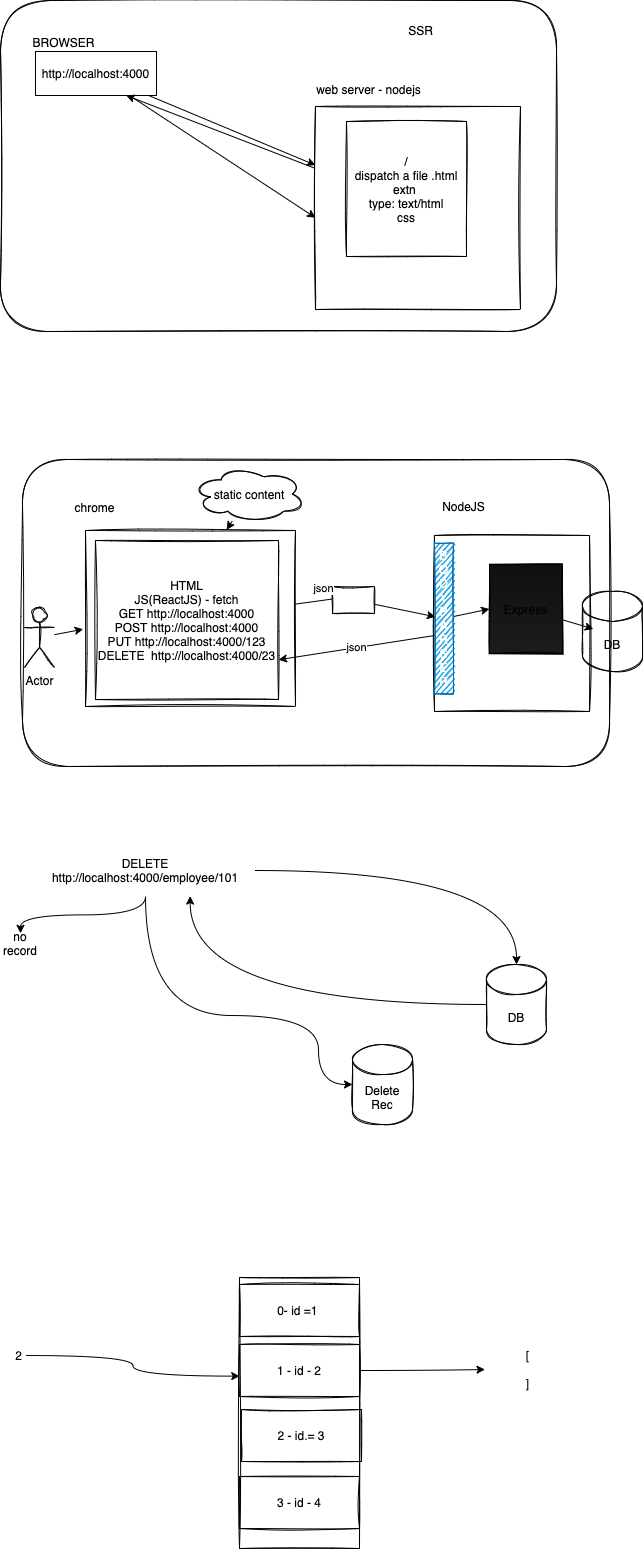

The diagram above was exported from draw.io. Its source (the exported page's mxGraphModel, read from the mxfile embedded in the PNG):
<mxGraphModel dx="718" dy="502" grid="0" gridSize="10" guides="1" tooltips="1" connect="1" arrows="1" fold="1" page="0" pageScale="1" pageWidth="827" pageHeight="1169" math="0" shadow="0">
  <root>
    <mxCell id="0" />
    <mxCell id="1" parent="0" />
    <mxCell id="28" value="" style="rounded=1;whiteSpace=wrap;html=1;sketch=1;gradientColor=#1C1C1C;fillColor=none;" vertex="1" parent="1">
      <mxGeometry x="40" y="491" width="587" height="307" as="geometry" />
    </mxCell>
    <mxCell id="12" value="" style="rounded=1;whiteSpace=wrap;html=1;sketch=1;" vertex="1" parent="1">
      <mxGeometry x="18" y="32" width="556" height="331" as="geometry" />
    </mxCell>
    <mxCell id="4" style="edgeStyle=none;html=1;" edge="1" parent="1" source="2" target="5">
      <mxGeometry relative="1" as="geometry">
        <mxPoint x="325" y="185.33333333333337" as="targetPoint" />
      </mxGeometry>
    </mxCell>
    <mxCell id="10" style="edgeStyle=none;html=1;entryX=0;entryY=0.548;entryDx=0;entryDy=0;entryPerimeter=0;" edge="1" parent="1" source="2" target="5">
      <mxGeometry relative="1" as="geometry" />
    </mxCell>
    <mxCell id="2" value="http://localhost:4000" style="rounded=0;whiteSpace=wrap;html=1;" vertex="1" parent="1">
      <mxGeometry x="53" y="83" width="121" height="44" as="geometry" />
    </mxCell>
    <mxCell id="3" value="BROWSER" style="text;html=1;align=center;verticalAlign=middle;resizable=0;points=[];autosize=1;strokeColor=none;" vertex="1" parent="1">
      <mxGeometry x="45" y="65" width="72" height="18" as="geometry" />
    </mxCell>
    <mxCell id="8" style="edgeStyle=none;html=1;entryX=0.75;entryY=1;entryDx=0;entryDy=0;" edge="1" parent="1" source="5" target="2">
      <mxGeometry relative="1" as="geometry" />
    </mxCell>
    <mxCell id="5" value="" style="rounded=0;whiteSpace=wrap;html=1;sketch=1;" vertex="1" parent="1">
      <mxGeometry x="333" y="138" width="205" height="203" as="geometry" />
    </mxCell>
    <mxCell id="6" value="web server - nodejs" style="text;html=1;align=center;verticalAlign=middle;resizable=0;points=[];autosize=1;strokeColor=none;" vertex="1" parent="1">
      <mxGeometry x="328" y="112" width="115" height="18" as="geometry" />
    </mxCell>
    <mxCell id="7" value="/&lt;br&gt;dispatch a file .html extn&amp;nbsp;&lt;br&gt;type: text/html&lt;br&gt;css" style="rounded=0;whiteSpace=wrap;html=1;sketch=1;" vertex="1" parent="1">
      <mxGeometry x="364" y="153" width="120" height="135" as="geometry" />
    </mxCell>
    <mxCell id="9" value="SSR" style="text;html=1;align=center;verticalAlign=middle;resizable=0;points=[];autosize=1;strokeColor=none;" vertex="1" parent="1">
      <mxGeometry x="420" y="53" width="35" height="18" as="geometry" />
    </mxCell>
    <mxCell id="15" style="edgeStyle=none;html=1;entryX=0.006;entryY=0.462;entryDx=0;entryDy=0;entryPerimeter=0;startArrow=none;" edge="1" parent="1" source="31" target="14">
      <mxGeometry relative="1" as="geometry" />
    </mxCell>
    <mxCell id="13" value="" style="rounded=0;whiteSpace=wrap;html=1;sketch=1;" vertex="1" parent="1">
      <mxGeometry x="103" y="562" width="210" height="176" as="geometry" />
    </mxCell>
    <mxCell id="23" value="json" style="edgeStyle=none;html=1;entryX=1;entryY=0.75;entryDx=0;entryDy=0;" edge="1" parent="1" source="14" target="16">
      <mxGeometry relative="1" as="geometry" />
    </mxCell>
    <mxCell id="14" value="" style="rounded=0;whiteSpace=wrap;html=1;sketch=1;" vertex="1" parent="1">
      <mxGeometry x="452" y="567" width="155" height="176" as="geometry" />
    </mxCell>
    <mxCell id="16" value="HTML&lt;br&gt;JS(ReactJS) - fetch&lt;br&gt;GET http://localhost:4000&lt;br&gt;POST http://localhost:4000&lt;br&gt;PUT http://localhost:4000/123&lt;br&gt;DELETE&amp;nbsp; http://localhost:4000/23" style="rounded=0;whiteSpace=wrap;html=1;sketch=1;" vertex="1" parent="1">
      <mxGeometry x="113" y="572" width="183" height="159" as="geometry" />
    </mxCell>
    <mxCell id="18" style="edgeStyle=none;html=1;entryX=0.672;entryY=-0.004;entryDx=0;entryDy=0;entryPerimeter=0;" edge="1" parent="1" source="17" target="13">
      <mxGeometry relative="1" as="geometry" />
    </mxCell>
    <mxCell id="17" value="static content" style="ellipse;shape=cloud;whiteSpace=wrap;html=1;sketch=1;" vertex="1" parent="1">
      <mxGeometry x="210" y="497" width="114" height="57" as="geometry" />
    </mxCell>
    <mxCell id="19" value="chrome" style="text;html=1;align=center;verticalAlign=middle;resizable=0;points=[];autosize=1;strokeColor=none;" vertex="1" parent="1">
      <mxGeometry x="87" y="530" width="50" height="18" as="geometry" />
    </mxCell>
    <mxCell id="21" style="edgeStyle=none;html=1;entryX=-0.011;entryY=0.561;entryDx=0;entryDy=0;entryPerimeter=0;" edge="1" parent="1" source="20" target="13">
      <mxGeometry relative="1" as="geometry" />
    </mxCell>
    <mxCell id="20" value="Actor" style="shape=umlActor;verticalLabelPosition=bottom;verticalAlign=top;html=1;outlineConnect=0;sketch=1;" vertex="1" parent="1">
      <mxGeometry x="42" y="639" width="30" height="60" as="geometry" />
    </mxCell>
    <mxCell id="24" value="NodeJS" style="text;html=1;align=center;verticalAlign=middle;resizable=0;points=[];autosize=1;strokeColor=none;" vertex="1" parent="1">
      <mxGeometry x="454" y="529" width="53" height="18" as="geometry" />
    </mxCell>
    <mxCell id="27" style="edgeStyle=none;html=1;entryX=0;entryY=0.5;entryDx=0;entryDy=0;" edge="1" parent="1" source="25" target="26">
      <mxGeometry relative="1" as="geometry" />
    </mxCell>
    <mxCell id="25" value="B&lt;br&gt;O&lt;br&gt;D&lt;br&gt;Y&lt;br&gt;P&lt;br&gt;A&lt;br&gt;R&lt;br&gt;S&lt;br&gt;E&lt;br&gt;R" style="rounded=0;whiteSpace=wrap;html=1;sketch=1;fillColor=#1ba1e2;strokeColor=#006EAF;fontColor=#ffffff;" vertex="1" parent="1">
      <mxGeometry x="452" y="574.5" width="19" height="151" as="geometry" />
    </mxCell>
    <mxCell id="29" style="edgeStyle=none;html=1;entryX=1.025;entryY=0.531;entryDx=0;entryDy=0;entryPerimeter=0;" edge="1" parent="1" source="26" target="14">
      <mxGeometry relative="1" as="geometry" />
    </mxCell>
    <mxCell id="26" value="Express" style="rounded=0;whiteSpace=wrap;html=1;sketch=1;fillColor=#0F0F0F;gradientColor=#1C1C1C;" vertex="1" parent="1">
      <mxGeometry x="507" y="596" width="73" height="89" as="geometry" />
    </mxCell>
    <mxCell id="30" value="DB" style="shape=cylinder3;whiteSpace=wrap;html=1;boundedLbl=1;backgroundOutline=1;size=15;sketch=1;fillColor=none;gradientColor=#1C1C1C;" vertex="1" parent="1">
      <mxGeometry x="600" y="623" width="60" height="80" as="geometry" />
    </mxCell>
    <mxCell id="31" value="" style="rounded=0;whiteSpace=wrap;html=1;sketch=1;fillColor=none;gradientColor=#1C1C1C;" vertex="1" parent="1">
      <mxGeometry x="350" y="618" width="42" height="27" as="geometry" />
    </mxCell>
    <mxCell id="32" value="" style="edgeStyle=none;html=1;entryX=0.006;entryY=0.462;entryDx=0;entryDy=0;entryPerimeter=0;endArrow=none;" edge="1" parent="1" source="13" target="31">
      <mxGeometry relative="1" as="geometry">
        <mxPoint x="313" y="649.2763646756216" as="sourcePoint" />
        <mxPoint x="452.92999999999984" y="648.3120000000001" as="targetPoint" />
      </mxGeometry>
    </mxCell>
    <mxCell id="33" value="json" style="edgeLabel;html=1;align=center;verticalAlign=middle;resizable=0;points=[];" vertex="1" connectable="0" parent="32">
      <mxGeometry x="-0.4572" y="2" relative="1" as="geometry">
        <mxPoint x="18" y="-13" as="offset" />
      </mxGeometry>
    </mxCell>
    <mxCell id="35" style="edgeStyle=orthogonalEdgeStyle;html=1;curved=1;" edge="1" parent="1" source="34" target="36">
      <mxGeometry relative="1" as="geometry">
        <mxPoint x="356.4000000000001" y="956.4000000000001" as="targetPoint" />
      </mxGeometry>
    </mxCell>
    <mxCell id="38" style="edgeStyle=orthogonalEdgeStyle;curved=1;html=1;" edge="1" parent="1" source="34" target="39">
      <mxGeometry relative="1" as="geometry">
        <mxPoint x="336.4000000000001" y="1091.6" as="targetPoint" />
        <Array as="points">
          <mxPoint x="163" y="1047" />
          <mxPoint x="336" y="1047" />
        </Array>
      </mxGeometry>
    </mxCell>
    <mxCell id="40" style="edgeStyle=orthogonalEdgeStyle;curved=1;html=1;" edge="1" parent="1" source="34" target="41">
      <mxGeometry relative="1" as="geometry">
        <mxPoint x="38" y="974.8" as="targetPoint" />
      </mxGeometry>
    </mxCell>
    <mxCell id="34" value="DELETE http://localhost:4000/employee/101" style="text;html=1;strokeColor=none;fillColor=none;align=center;verticalAlign=middle;whiteSpace=wrap;rounded=0;sketch=1;" vertex="1" parent="1">
      <mxGeometry x="53" y="876" width="220" height="52" as="geometry" />
    </mxCell>
    <mxCell id="37" style="edgeStyle=orthogonalEdgeStyle;curved=1;html=1;entryX=0.703;entryY=0.992;entryDx=0;entryDy=0;entryPerimeter=0;" edge="1" parent="1" source="36" target="34">
      <mxGeometry relative="1" as="geometry" />
    </mxCell>
    <mxCell id="36" value="DB" style="shape=cylinder3;whiteSpace=wrap;html=1;boundedLbl=1;backgroundOutline=1;size=15;sketch=1;fillColor=none;gradientColor=#1C1C1C;" vertex="1" parent="1">
      <mxGeometry x="504.0000000000001" y="996" width="60" height="80" as="geometry" />
    </mxCell>
    <mxCell id="39" value="Delete Rec" style="shape=cylinder3;whiteSpace=wrap;html=1;boundedLbl=1;backgroundOutline=1;size=15;sketch=1;fillColor=none;gradientColor=#1C1C1C;" vertex="1" parent="1">
      <mxGeometry x="370.0000000000001" y="1076" width="60" height="80" as="geometry" />
    </mxCell>
    <mxCell id="41" value="no record" style="text;html=1;strokeColor=none;fillColor=none;align=center;verticalAlign=middle;whiteSpace=wrap;rounded=0;sketch=1;" vertex="1" parent="1">
      <mxGeometry x="18" y="964.8" width="40" height="20" as="geometry" />
    </mxCell>
    <mxCell id="42" value="" style="rounded=0;whiteSpace=wrap;html=1;sketch=1;fillColor=none;gradientColor=#1C1C1C;" vertex="1" parent="1">
      <mxGeometry x="257" y="1309" width="120" height="271" as="geometry" />
    </mxCell>
    <mxCell id="43" value="0- id =1&amp;nbsp;" style="rounded=0;whiteSpace=wrap;html=1;sketch=1;fillColor=none;gradientColor=#1C1C1C;" vertex="1" parent="1">
      <mxGeometry x="257" y="1316" width="120" height="52" as="geometry" />
    </mxCell>
    <mxCell id="50" style="edgeStyle=orthogonalEdgeStyle;curved=1;html=1;" edge="1" parent="1" source="44">
      <mxGeometry relative="1" as="geometry">
        <mxPoint x="502.5" y="1401.0400000000002" as="targetPoint" />
      </mxGeometry>
    </mxCell>
    <mxCell id="44" value="1 - id - 2" style="rounded=0;whiteSpace=wrap;html=1;sketch=1;fillColor=none;gradientColor=#1C1C1C;" vertex="1" parent="1">
      <mxGeometry x="257" y="1376" width="120" height="52" as="geometry" />
    </mxCell>
    <mxCell id="45" value="2 - id.= 3" style="rounded=0;whiteSpace=wrap;html=1;sketch=1;fillColor=none;gradientColor=#1C1C1C;" vertex="1" parent="1">
      <mxGeometry x="259" y="1441" width="120" height="52" as="geometry" />
    </mxCell>
    <mxCell id="46" value="3 - id - 4" style="rounded=0;whiteSpace=wrap;html=1;sketch=1;fillColor=none;gradientColor=#1C1C1C;" vertex="1" parent="1">
      <mxGeometry x="257" y="1508" width="120" height="52" as="geometry" />
    </mxCell>
    <mxCell id="49" style="edgeStyle=orthogonalEdgeStyle;curved=1;html=1;entryX=0.002;entryY=0.608;entryDx=0;entryDy=0;entryPerimeter=0;" edge="1" parent="1" source="47" target="44">
      <mxGeometry relative="1" as="geometry" />
    </mxCell>
    <mxCell id="47" value="2" style="text;html=1;align=center;verticalAlign=middle;resizable=0;points=[];autosize=1;strokeColor=none;" vertex="1" parent="1">
      <mxGeometry x="27" y="1378" width="17" height="18" as="geometry" />
    </mxCell>
    <mxCell id="53" value="[&lt;br&gt;&lt;br&gt;]" style="text;html=1;align=center;verticalAlign=middle;resizable=0;points=[];autosize=1;strokeColor=none;" vertex="1" parent="1">
      <mxGeometry x="538" y="1378" width="13" height="46" as="geometry" />
    </mxCell>
  </root>
</mxGraphModel>